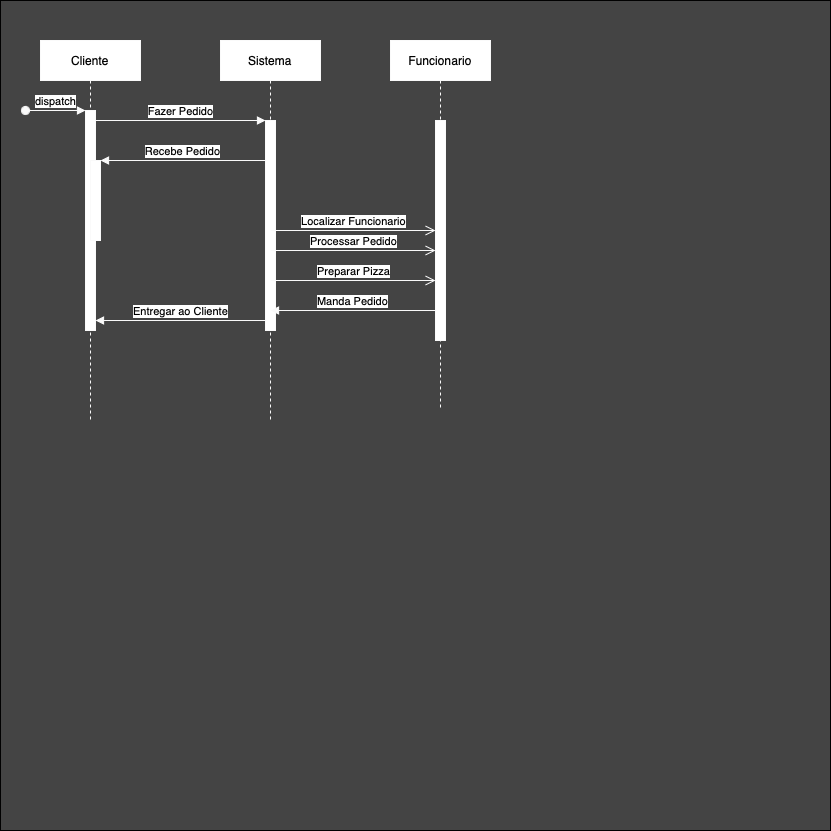

The diagram above was exported from draw.io. Its source (the exported page's mxGraphModel, read from the mxfile embedded in the PNG):
<mxGraphModel dx="658" dy="446" grid="1" gridSize="10" guides="1" tooltips="1" connect="1" arrows="1" fold="1" page="1" pageScale="1" pageWidth="850" pageHeight="1100" math="0" shadow="0">
  <root>
    <mxCell id="0" />
    <mxCell id="1" parent="0" />
    <mxCell id="7Sj9eWtbg_ORoA-jOk-x-5" value="" style="whiteSpace=wrap;html=1;aspect=fixed;fillColor=#444444;movable=0;resizable=0;rotatable=0;deletable=0;editable=0;locked=1;connectable=0;" vertex="1" parent="1">
      <mxGeometry width="830" height="830" as="geometry" />
    </mxCell>
    <mxCell id="aM9ryv3xv72pqoxQDRHE-1" value="Cliente" style="shape=umlLifeline;perimeter=lifelinePerimeter;whiteSpace=wrap;html=1;container=0;dropTarget=0;collapsible=0;recursiveResize=0;outlineConnect=0;portConstraint=eastwest;newEdgeStyle={&quot;edgeStyle&quot;:&quot;elbowEdgeStyle&quot;,&quot;elbow&quot;:&quot;vertical&quot;,&quot;curved&quot;:0,&quot;rounded&quot;:0};strokeColor=#FAFAFA;" parent="1" vertex="1">
      <mxGeometry x="40" y="40" width="100" height="380" as="geometry" />
    </mxCell>
    <mxCell id="aM9ryv3xv72pqoxQDRHE-2" value="" style="html=1;points=[];perimeter=orthogonalPerimeter;outlineConnect=0;targetShapes=umlLifeline;portConstraint=eastwest;newEdgeStyle={&quot;edgeStyle&quot;:&quot;elbowEdgeStyle&quot;,&quot;elbow&quot;:&quot;vertical&quot;,&quot;curved&quot;:0,&quot;rounded&quot;:0};strokeColor=#FAFAFA;" parent="aM9ryv3xv72pqoxQDRHE-1" vertex="1">
      <mxGeometry x="45" y="70" width="10" height="220" as="geometry" />
    </mxCell>
    <mxCell id="aM9ryv3xv72pqoxQDRHE-3" value="dispatch" style="html=1;verticalAlign=bottom;startArrow=oval;endArrow=block;startSize=8;edgeStyle=elbowEdgeStyle;elbow=vertical;curved=0;rounded=0;strokeColor=#FAFAFA;" parent="aM9ryv3xv72pqoxQDRHE-1" target="aM9ryv3xv72pqoxQDRHE-2" edge="1">
      <mxGeometry relative="1" as="geometry">
        <mxPoint x="-15" y="70" as="sourcePoint" />
      </mxGeometry>
    </mxCell>
    <mxCell id="aM9ryv3xv72pqoxQDRHE-4" value="" style="html=1;points=[];perimeter=orthogonalPerimeter;outlineConnect=0;targetShapes=umlLifeline;portConstraint=eastwest;newEdgeStyle={&quot;edgeStyle&quot;:&quot;elbowEdgeStyle&quot;,&quot;elbow&quot;:&quot;vertical&quot;,&quot;curved&quot;:0,&quot;rounded&quot;:0};strokeColor=#FAFAFA;" parent="aM9ryv3xv72pqoxQDRHE-1" vertex="1">
      <mxGeometry x="50" y="120" width="10" height="80" as="geometry" />
    </mxCell>
    <mxCell id="aM9ryv3xv72pqoxQDRHE-5" value="Sistema&lt;br&gt;" style="shape=umlLifeline;perimeter=lifelinePerimeter;whiteSpace=wrap;html=1;container=0;dropTarget=0;collapsible=0;recursiveResize=0;outlineConnect=0;portConstraint=eastwest;newEdgeStyle={&quot;edgeStyle&quot;:&quot;elbowEdgeStyle&quot;,&quot;elbow&quot;:&quot;vertical&quot;,&quot;curved&quot;:0,&quot;rounded&quot;:0};strokeColor=#FAFAFA;" parent="1" vertex="1">
      <mxGeometry x="220" y="40" width="100" height="380" as="geometry" />
    </mxCell>
    <mxCell id="aM9ryv3xv72pqoxQDRHE-6" value="" style="html=1;points=[];perimeter=orthogonalPerimeter;outlineConnect=0;targetShapes=umlLifeline;portConstraint=eastwest;newEdgeStyle={&quot;edgeStyle&quot;:&quot;elbowEdgeStyle&quot;,&quot;elbow&quot;:&quot;vertical&quot;,&quot;curved&quot;:0,&quot;rounded&quot;:0};strokeColor=#FAFAFA;" parent="aM9ryv3xv72pqoxQDRHE-5" vertex="1">
      <mxGeometry x="45" y="80" width="10" height="210" as="geometry" />
    </mxCell>
    <mxCell id="aM9ryv3xv72pqoxQDRHE-7" value="Fazer Pedido" style="html=1;verticalAlign=bottom;endArrow=block;edgeStyle=elbowEdgeStyle;elbow=vertical;curved=0;rounded=0;strokeColor=#FAFAFA;" parent="1" source="aM9ryv3xv72pqoxQDRHE-2" target="aM9ryv3xv72pqoxQDRHE-6" edge="1">
      <mxGeometry x="-0.002" relative="1" as="geometry">
        <mxPoint x="195" y="130" as="sourcePoint" />
        <Array as="points">
          <mxPoint x="180" y="120" />
        </Array>
        <mxPoint as="offset" />
      </mxGeometry>
    </mxCell>
    <mxCell id="aM9ryv3xv72pqoxQDRHE-9" value="Recebe Pedido" style="html=1;verticalAlign=bottom;endArrow=block;edgeStyle=elbowEdgeStyle;elbow=vertical;curved=0;rounded=0;strokeColor=#FAFAFA;" parent="1" source="aM9ryv3xv72pqoxQDRHE-6" target="aM9ryv3xv72pqoxQDRHE-4" edge="1">
      <mxGeometry relative="1" as="geometry">
        <mxPoint x="175" y="160" as="sourcePoint" />
        <Array as="points">
          <mxPoint x="190" y="160" />
        </Array>
      </mxGeometry>
    </mxCell>
    <mxCell id="aM9ryv3xv72pqoxQDRHE-10" value="Localizar Funcionario" style="html=1;verticalAlign=bottom;endArrow=open;endSize=8;edgeStyle=elbowEdgeStyle;elbow=vertical;curved=0;rounded=0;strokeColor=#FAFAFA;" parent="1" edge="1">
      <mxGeometry relative="1" as="geometry">
        <mxPoint x="435" y="230" as="targetPoint" />
        <Array as="points">
          <mxPoint x="350" y="230" />
        </Array>
        <mxPoint x="270" y="230" as="sourcePoint" />
      </mxGeometry>
    </mxCell>
    <mxCell id="7Sj9eWtbg_ORoA-jOk-x-2" value="Funcionario" style="shape=umlLifeline;perimeter=lifelinePerimeter;whiteSpace=wrap;html=1;container=0;dropTarget=0;collapsible=0;recursiveResize=0;outlineConnect=0;portConstraint=eastwest;newEdgeStyle={&quot;edgeStyle&quot;:&quot;elbowEdgeStyle&quot;,&quot;elbow&quot;:&quot;vertical&quot;,&quot;curved&quot;:0,&quot;rounded&quot;:0};strokeColor=#FAFAFA;" vertex="1" parent="1">
      <mxGeometry x="390" y="40" width="100" height="370" as="geometry" />
    </mxCell>
    <mxCell id="7Sj9eWtbg_ORoA-jOk-x-3" value="" style="html=1;points=[];perimeter=orthogonalPerimeter;outlineConnect=0;targetShapes=umlLifeline;portConstraint=eastwest;newEdgeStyle={&quot;edgeStyle&quot;:&quot;elbowEdgeStyle&quot;,&quot;elbow&quot;:&quot;vertical&quot;,&quot;curved&quot;:0,&quot;rounded&quot;:0};strokeColor=#FAFAFA;" vertex="1" parent="7Sj9eWtbg_ORoA-jOk-x-2">
      <mxGeometry x="45" y="80" width="10" height="220" as="geometry" />
    </mxCell>
    <mxCell id="7Sj9eWtbg_ORoA-jOk-x-6" value="Processar Pedido" style="html=1;verticalAlign=bottom;endArrow=open;endSize=8;edgeStyle=elbowEdgeStyle;elbow=vertical;curved=0;rounded=0;strokeColor=#FAFAFA;" edge="1" parent="1">
      <mxGeometry relative="1" as="geometry">
        <mxPoint x="435" y="250" as="targetPoint" />
        <Array as="points">
          <mxPoint x="350" y="250" />
        </Array>
        <mxPoint x="270" y="250" as="sourcePoint" />
      </mxGeometry>
    </mxCell>
    <mxCell id="7Sj9eWtbg_ORoA-jOk-x-9" value="Preparar Pizza  " style="html=1;verticalAlign=bottom;endArrow=open;endSize=8;edgeStyle=elbowEdgeStyle;elbow=vertical;curved=0;rounded=0;strokeColor=#FAFAFA;" edge="1" parent="1">
      <mxGeometry relative="1" as="geometry">
        <mxPoint x="435" y="280" as="targetPoint" />
        <Array as="points">
          <mxPoint x="350" y="280" />
        </Array>
        <mxPoint x="270" y="280" as="sourcePoint" />
      </mxGeometry>
    </mxCell>
    <mxCell id="7Sj9eWtbg_ORoA-jOk-x-12" value="Manda Pedido" style="html=1;verticalAlign=bottom;endArrow=block;edgeStyle=elbowEdgeStyle;elbow=vertical;curved=0;rounded=0;strokeColor=#FAFAFA;" edge="1" parent="1">
      <mxGeometry relative="1" as="geometry">
        <mxPoint x="435" y="310" as="sourcePoint" />
        <Array as="points">
          <mxPoint x="360" y="310" />
        </Array>
        <mxPoint x="270" y="310" as="targetPoint" />
      </mxGeometry>
    </mxCell>
    <mxCell id="7Sj9eWtbg_ORoA-jOk-x-13" value="Entregar ao Cliente" style="html=1;verticalAlign=bottom;endArrow=block;edgeStyle=elbowEdgeStyle;elbow=vertical;curved=0;rounded=0;strokeColor=#FAFAFA;" edge="1" parent="1" target="aM9ryv3xv72pqoxQDRHE-2">
      <mxGeometry relative="1" as="geometry">
        <mxPoint x="265" y="320" as="sourcePoint" />
        <Array as="points">
          <mxPoint x="190" y="320" />
        </Array>
        <mxPoint x="100" y="320" as="targetPoint" />
      </mxGeometry>
    </mxCell>
  </root>
</mxGraphModel>